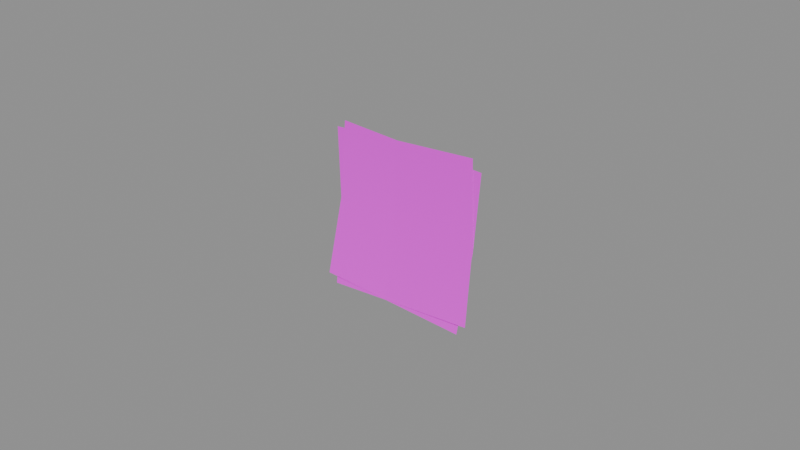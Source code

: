 # Source: model.blend  (saved by Blender 4.5.87; exported with 4.5.12 LTS)
import bpy
from mathutils import Matrix  # noqa: F401  (used for matrix-valued properties, if any)

bpy.ops.wm.read_factory_settings(use_empty=True)
scene = bpy.context.scene
scene.name = 'Scene'

# ---- collections
col_a = bpy.data.collections.new('a'); scene.collection.children.link(col_a)
col_b = bpy.data.collections.new('b'); scene.collection.children.link(col_b)

# ---- images (referenced by path relative to the original .blend; pixels are not part of the script)
import os
ASSET_DIR = os.environ.get("B2B_ASSET_DIR", "")  # directory of the original .blend (textures are referenced by path, not embedded)
HERE = os.path.dirname(os.path.abspath(__file__))  # packed textures are extracted next to this script under _unpacked/

def load_image(name, relpath, width, height, colorspace="sRGB"):
    """Load a texture the original file referenced (path relative to the .blend, or extracted next to this script)."""
    p = next((c for c in (os.path.join(HERE, relpath), os.path.join(ASSET_DIR, relpath)) if relpath and os.path.exists(c)), "")
    if p:
        img = bpy.data.images.load(p, check_existing=True)
        img.name = name
    else:  # same state as the original file: an image datablock whose file is absent (Cycles renders it pink)
        img = bpy.data.images.new(name, width, height)
        img.source = "FILE"
        img.filepath = "//" + (relpath or name)
    img.colorspace_settings.name = colorspace
    return img
img_sticky1_color = load_image('sticky1_color', 'sticky1_color.png', 1024, 1024, 'sRGB')
img_sticky0_color = load_image('sticky0_color', 'sticky0_color.png', 1024, 1024, 'sRGB')

# ---- materials (node trees are filled in below, after node groups)
mat_sticky1 = bpy.data.materials.new('sticky1')
mat_sticky0 = bpy.data.materials.new('sticky0')

# ---- material node trees
mat_sticky1.use_nodes = True; mat_sticky1.node_tree.nodes.clear()
_N = mat_sticky1.node_tree.nodes; _L = mat_sticky1.node_tree.links
n0 = _N.new('ShaderNodeBsdfPrincipled'); n0.name = 'Principled BSDF'; n0.location = (-200, 100)
n0.inputs[2].default_value = 0.9
n1 = _N.new('ShaderNodeOutputMaterial'); n1.name = 'Material Output'; n1.location = (200, 100)
n2 = _N.new('ShaderNodeTexImage'); n2.name = 'Image Texture'; n2.location = (-400, 300)
n2.image = img_sticky1_color
_L.new(n0.outputs[0], n1.inputs[0])
_L.new(n2.outputs[0], n0.inputs[0])
n1.is_active_output = True
mat_sticky0.use_nodes = True; mat_sticky0.node_tree.nodes.clear()
_N = mat_sticky0.node_tree.nodes; _L = mat_sticky0.node_tree.links
n0 = _N.new('ShaderNodeBsdfPrincipled'); n0.name = 'Principled BSDF'; n0.location = (-200, 100)
n0.inputs[2].default_value = 0.9
n1 = _N.new('ShaderNodeOutputMaterial'); n1.name = 'Material Output'; n1.location = (200, 100)
n2 = _N.new('ShaderNodeTexImage'); n2.name = 'Image Texture'; n2.location = (-400, 300)
n2.image = img_sticky0_color
_L.new(n0.outputs[0], n1.inputs[0])
_L.new(n2.outputs[0], n0.inputs[0])
n1.is_active_output = True

# ---- meshes
me_a_body = bpy.data.meshes.new('a_body')
me_a_body.from_pydata([(-0.02366, 0.003, 0.05255), (0.02627, 0.003, 0.04993), (-0.02497, 0.002, 0.02758), (0.02497, 0.002, 0.02497), (-0.02627, -0.003, 0.002617), (0.02366, -0.003, -2.98e-08)], [], [(2, 3, 1, 0), (4, 5, 3, 2)])
me_a_body.polygons.foreach_set('use_smooth', [True] * 2)
_k = set([(0, 1), (0, 2), (1, 3), (2, 4), (3, 5), (4, 5)])
me_a_body.attributes.new('sharp_edge', 'BOOLEAN', 'EDGE').data.foreach_set('value', [ (min(e.vertices), max(e.vertices)) in _k for e in me_a_body.edges])
_uv = me_a_body.uv_layers.new(name='UVMap')
_uv.uv.foreach_set('vector', [0.0, 0.5, 1.0, 0.5, 1.0, 1.0, 0.0, 1.0, 0.0, 0.0, 1.0, 0.0, 1.0, 0.5, 0.0, 0.5])
me_a_body.materials.append(mat_sticky1)
me_a_body.update()
me_b_body = bpy.data.meshes.new('b_body')
me_b_body.from_pydata([(-0.02668, 0.003, 0.04988), (0.0232, 0.003, 0.05337), (-0.02494, 0.002, 0.02494), (0.02494, 0.002, 0.02843), (-0.0232, -0.003, -2.608e-08), (0.02668, -0.003, 0.003488)], [], [(2, 3, 1, 0), (4, 5, 3, 2)])
me_b_body.polygons.foreach_set('use_smooth', [True] * 2)
_k = set([(0, 1), (0, 2), (1, 3), (2, 4), (3, 5), (4, 5)])
me_b_body.attributes.new('sharp_edge', 'BOOLEAN', 'EDGE').data.foreach_set('value', [ (min(e.vertices), max(e.vertices)) in _k for e in me_b_body.edges])
_uv = me_b_body.uv_layers.new(name='UVMap')
_uv.uv.foreach_set('vector', [0.0, 0.5, 1.0, 0.5, 1.0, 1.0, 0.0, 1.0, 0.0, 0.0, 1.0, 0.0, 1.0, 0.5, 0.0, 0.5])
me_b_body.materials.append(mat_sticky0)
me_b_body.update()

# ---- objects
ob_a_body = bpy.data.objects.new('a_body', me_a_body)
ob_b_body = bpy.data.objects.new('b_body', me_b_body)

# ---- transforms, parenting, visibility, modifiers, constraints
ob_a_body.location = (0.0, 0.0, 0.0)
ob_b_body.location = (0.0, 0.0, 0.0)

# ---- collection membership
col_a.objects.link(ob_a_body)
col_b.objects.link(ob_b_body)

# ---- scene / render settings (as saved in the file)
scene.frame_start = 1; scene.frame_end = 250; scene.frame_set(1)
scene.render.engine = 'BLENDER_EEVEE_NEXT'
bpy.context.view_layer.update()

# ---- added for rendering (the .blend has no active camera and no usable light): camera, sun + grey world if the file has none
cam_auto = bpy.data.cameras.new('AutoCamera')
cam_auto.lens = 50.0
cam_auto.sensor_width = 36.0
cam_auto.clip_end = 1000.0
ob_auto_camera = bpy.data.objects.new('AutoCamera', cam_auto)
scene.collection.objects.link(ob_auto_camera)
ob_auto_camera.location = (0.185045, -0.222054, 0.174719)
ob_auto_camera.rotation_euler = (1.09748, -7.21219e-08, 0.694738)
scene.camera = ob_auto_camera
light_auto_sun = bpy.data.lights.new('AutoSun', 'SUN')
light_auto_sun.energy = 3.0
light_auto_sun.angle = 0.0523599
ob_auto_sun = bpy.data.objects.new('AutoSun', light_auto_sun)
scene.collection.objects.link(ob_auto_sun)
ob_auto_sun.rotation_euler = (0.872665, 0.174533, 0.523599)
if scene.world is None:
    world_auto = bpy.data.worlds.new('AutoWorld')
    world_auto.color = (0.3, 0.3, 0.3)
    scene.world = world_auto
bpy.context.view_layer.update()
